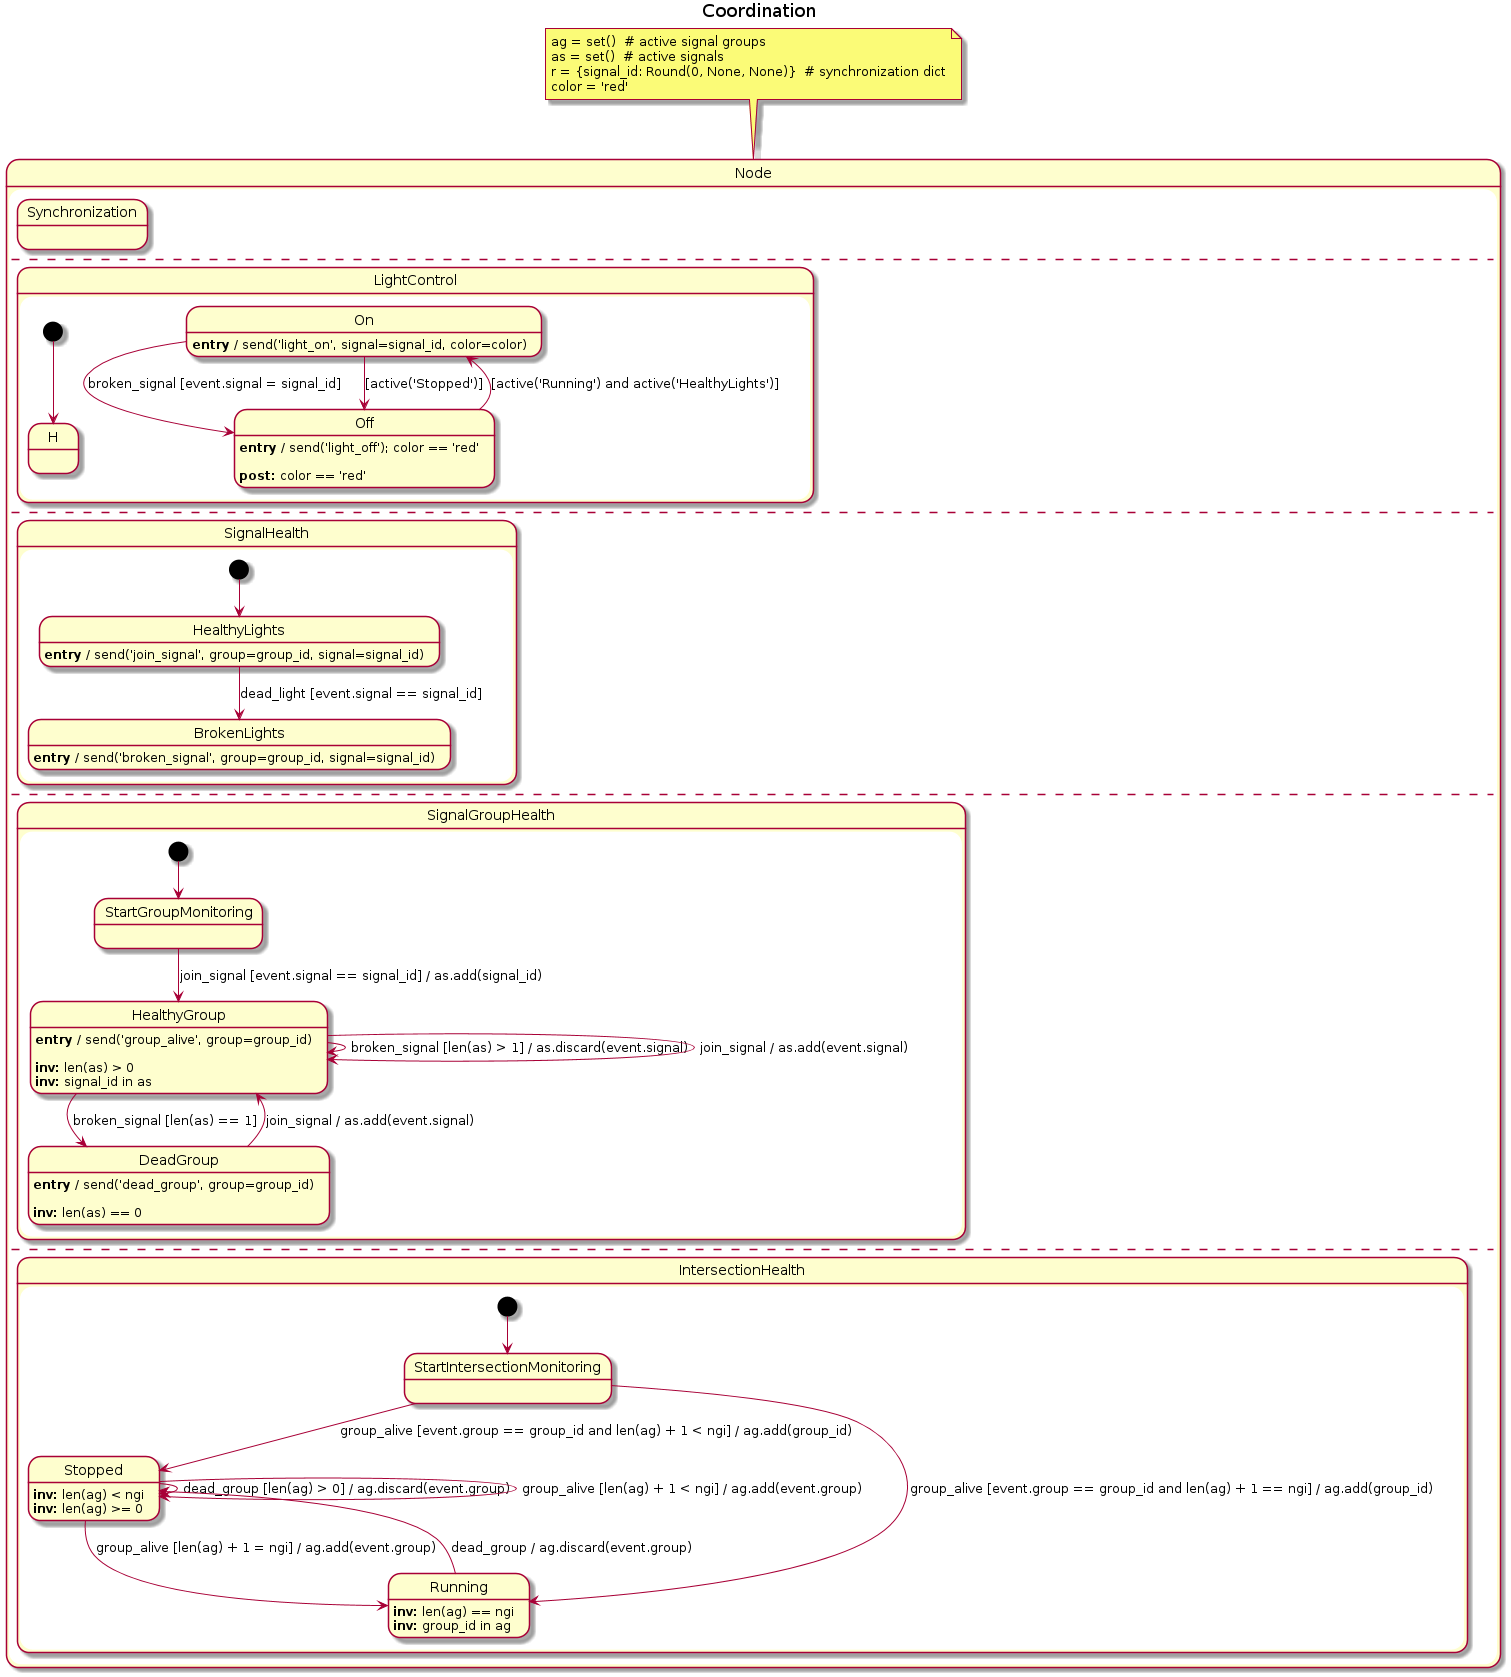

The diagram above was rendered by PlantUML. Its source (embedded in the PNG):
@startuml
title Coordination
note top of Node
  ag = set()  # active signal groups
  as = set()  # active signals
  r = {signal_id: Round(0, None, None)}  # synchronization dict
  color = 'red'
end note
state "Node" as Node {
  state "Synchronization" as Synchronization {
  }
  --
  state "LightControl" as LightControl {
    [*] --> LightHistory
    state "On" as On {
      On : **entry** / send('light_on', signal=signal_id, color=color)
      On --> Off : broken_signal [event.signal = signal_id]
      On --> Off : [active('Stopped')]
    }
    state "Off" as Off {
      Off : **entry** / send('light_off'); color == 'red'
      Off :
      Off : **post:** color == 'red'
      Off --> On : [active('Running') and active('HealthyLights')]
    }
    state "H" as LightHistory {
    }
  }
  --
  state "SignalHealth" as SignalHealth {
    [*] --> HealthyLights
    state "BrokenLights" as BrokenLights {
      BrokenLights : **entry** / send('broken_signal', group=group_id, signal=signal_id)
    }
    state "HealthyLights" as HealthyLights {
      HealthyLights : **entry** / send('join_signal', group=group_id, signal=signal_id)
      HealthyLights --> BrokenLights : dead_light [event.signal == signal_id]
    }
  }
  --
  state "SignalGroupHealth" as SignalGroupHealth {
    [*] --> StartGroupMonitoring
    state "DeadGroup" as DeadGroup {
      DeadGroup : **entry** / send('dead_group', group=group_id)
      DeadGroup :
      DeadGroup : **inv:** len(as) == 0
      DeadGroup --> HealthyGroup : join_signal / as.add(event.signal)
    }
    state "HealthyGroup" as HealthyGroup {
      HealthyGroup : **entry** / send('group_alive', group=group_id)
      HealthyGroup :
      HealthyGroup : **inv:** len(as) > 0
      HealthyGroup : **inv:** signal_id in as
      HealthyGroup --> HealthyGroup : broken_signal [len(as) > 1] / as.discard(event.signal)
      HealthyGroup --> HealthyGroup : join_signal / as.add(event.signal)
      HealthyGroup --> DeadGroup : broken_signal [len(as) == 1]
    }
    state "StartGroupMonitoring" as StartGroupMonitoring {
      StartGroupMonitoring --> HealthyGroup : join_signal [event.signal == signal_id] / as.add(signal_id)
    }
  }
  --
  state "IntersectionHealth" as IntersectionHealth {
    [*] --> StartIntersectionMonitoring
    state "Stopped" as Stopped {
      Stopped : **inv:** len(ag) < ngi
      Stopped : **inv:** len(ag) >= 0
      Stopped --> Stopped : dead_group [len(ag) > 0] / ag.discard(event.group)
      Stopped --> Running : group_alive [len(ag) + 1 = ngi] / ag.add(event.group)
      Stopped --> Stopped : group_alive [len(ag) + 1 < ngi] / ag.add(event.group)
    }
    state "Running" as Running {
      Running : **inv:** len(ag) == ngi
      Running : **inv:** group_id in ag
      Running --> Stopped : dead_group / ag.discard(event.group)
    }
    state "StartIntersectionMonitoring" as StartIntersectionMonitoring {
      StartIntersectionMonitoring --> Running : group_alive [event.group == group_id and len(ag) + 1 == ngi] / ag.add(group_id)
      StartIntersectionMonitoring --> Stopped : group_alive [event.group == group_id and len(ag) + 1 < ngi] / ag.add(group_id)
    }
  }
}
@enduml